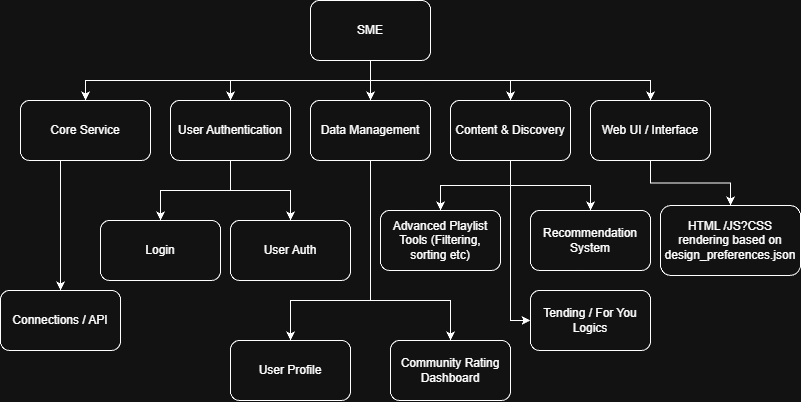

The diagram above was exported from draw.io. Its source (the exported page's mxGraphModel, read from the mxfile embedded in the PNG):
<mxGraphModel dx="1303" dy="668" grid="1" gridSize="10" guides="1" tooltips="1" connect="1" arrows="1" fold="1" page="1" pageScale="1" pageWidth="850" pageHeight="1100" math="0" shadow="0">
  <root>
    <mxCell id="0" />
    <mxCell id="1" parent="0" />
    <mxCell id="W5Z6P0HNjdlZNMr3CPBp-19" style="edgeStyle=orthogonalEdgeStyle;rounded=0;orthogonalLoop=1;jettySize=auto;html=1;exitX=0.5;exitY=1;exitDx=0;exitDy=0;" edge="1" parent="1" source="W5Z6P0HNjdlZNMr3CPBp-1" target="W5Z6P0HNjdlZNMr3CPBp-17">
      <mxGeometry relative="1" as="geometry" />
    </mxCell>
    <mxCell id="W5Z6P0HNjdlZNMr3CPBp-20" style="edgeStyle=orthogonalEdgeStyle;rounded=0;orthogonalLoop=1;jettySize=auto;html=1;exitX=0.5;exitY=1;exitDx=0;exitDy=0;" edge="1" parent="1" source="W5Z6P0HNjdlZNMr3CPBp-1" target="W5Z6P0HNjdlZNMr3CPBp-18">
      <mxGeometry relative="1" as="geometry" />
    </mxCell>
    <mxCell id="W5Z6P0HNjdlZNMr3CPBp-1" value="User Authentication" style="rounded=1;whiteSpace=wrap;html=1;" vertex="1" parent="1">
      <mxGeometry x="200" y="170" width="120" height="60" as="geometry" />
    </mxCell>
    <mxCell id="W5Z6P0HNjdlZNMr3CPBp-9" style="edgeStyle=orthogonalEdgeStyle;rounded=0;orthogonalLoop=1;jettySize=auto;html=1;exitX=0.5;exitY=1;exitDx=0;exitDy=0;" edge="1" parent="1" source="W5Z6P0HNjdlZNMr3CPBp-2" target="W5Z6P0HNjdlZNMr3CPBp-6">
      <mxGeometry relative="1" as="geometry" />
    </mxCell>
    <mxCell id="W5Z6P0HNjdlZNMr3CPBp-10" style="edgeStyle=orthogonalEdgeStyle;rounded=0;orthogonalLoop=1;jettySize=auto;html=1;exitX=0.5;exitY=1;exitDx=0;exitDy=0;" edge="1" parent="1" source="W5Z6P0HNjdlZNMr3CPBp-2" target="W5Z6P0HNjdlZNMr3CPBp-1">
      <mxGeometry relative="1" as="geometry" />
    </mxCell>
    <mxCell id="W5Z6P0HNjdlZNMr3CPBp-11" style="edgeStyle=orthogonalEdgeStyle;rounded=0;orthogonalLoop=1;jettySize=auto;html=1;exitX=0.5;exitY=1;exitDx=0;exitDy=0;" edge="1" parent="1" source="W5Z6P0HNjdlZNMr3CPBp-2" target="W5Z6P0HNjdlZNMr3CPBp-3">
      <mxGeometry relative="1" as="geometry" />
    </mxCell>
    <mxCell id="W5Z6P0HNjdlZNMr3CPBp-12" style="edgeStyle=orthogonalEdgeStyle;rounded=0;orthogonalLoop=1;jettySize=auto;html=1;exitX=0.5;exitY=1;exitDx=0;exitDy=0;" edge="1" parent="1" source="W5Z6P0HNjdlZNMr3CPBp-2" target="W5Z6P0HNjdlZNMr3CPBp-4">
      <mxGeometry relative="1" as="geometry" />
    </mxCell>
    <mxCell id="W5Z6P0HNjdlZNMr3CPBp-13" style="edgeStyle=orthogonalEdgeStyle;rounded=0;orthogonalLoop=1;jettySize=auto;html=1;exitX=0.5;exitY=1;exitDx=0;exitDy=0;" edge="1" parent="1" source="W5Z6P0HNjdlZNMr3CPBp-2" target="W5Z6P0HNjdlZNMr3CPBp-5">
      <mxGeometry relative="1" as="geometry" />
    </mxCell>
    <mxCell id="W5Z6P0HNjdlZNMr3CPBp-2" value="SME" style="rounded=1;whiteSpace=wrap;html=1;" vertex="1" parent="1">
      <mxGeometry x="340" y="70" width="120" height="60" as="geometry" />
    </mxCell>
    <mxCell id="W5Z6P0HNjdlZNMr3CPBp-23" style="edgeStyle=orthogonalEdgeStyle;rounded=0;orthogonalLoop=1;jettySize=auto;html=1;exitX=0.5;exitY=1;exitDx=0;exitDy=0;" edge="1" parent="1" source="W5Z6P0HNjdlZNMr3CPBp-3" target="W5Z6P0HNjdlZNMr3CPBp-21">
      <mxGeometry relative="1" as="geometry">
        <Array as="points">
          <mxPoint x="400" y="370" />
          <mxPoint x="320" y="370" />
        </Array>
      </mxGeometry>
    </mxCell>
    <mxCell id="W5Z6P0HNjdlZNMr3CPBp-26" style="edgeStyle=orthogonalEdgeStyle;rounded=0;orthogonalLoop=1;jettySize=auto;html=1;exitX=0.5;exitY=1;exitDx=0;exitDy=0;" edge="1" parent="1" source="W5Z6P0HNjdlZNMr3CPBp-3" target="W5Z6P0HNjdlZNMr3CPBp-24">
      <mxGeometry relative="1" as="geometry">
        <Array as="points">
          <mxPoint x="400" y="370" />
          <mxPoint x="480" y="370" />
        </Array>
      </mxGeometry>
    </mxCell>
    <mxCell id="W5Z6P0HNjdlZNMr3CPBp-3" value="Data Management" style="rounded=1;whiteSpace=wrap;html=1;" vertex="1" parent="1">
      <mxGeometry x="340" y="170" width="120" height="60" as="geometry" />
    </mxCell>
    <mxCell id="W5Z6P0HNjdlZNMr3CPBp-30" style="edgeStyle=orthogonalEdgeStyle;rounded=0;orthogonalLoop=1;jettySize=auto;html=1;exitX=0.5;exitY=1;exitDx=0;exitDy=0;" edge="1" parent="1" source="W5Z6P0HNjdlZNMr3CPBp-4" target="W5Z6P0HNjdlZNMr3CPBp-28">
      <mxGeometry relative="1" as="geometry" />
    </mxCell>
    <mxCell id="W5Z6P0HNjdlZNMr3CPBp-31" style="edgeStyle=orthogonalEdgeStyle;rounded=0;orthogonalLoop=1;jettySize=auto;html=1;exitX=0.5;exitY=1;exitDx=0;exitDy=0;" edge="1" parent="1" source="W5Z6P0HNjdlZNMr3CPBp-4" target="W5Z6P0HNjdlZNMr3CPBp-29">
      <mxGeometry relative="1" as="geometry" />
    </mxCell>
    <mxCell id="W5Z6P0HNjdlZNMr3CPBp-32" style="edgeStyle=orthogonalEdgeStyle;rounded=0;orthogonalLoop=1;jettySize=auto;html=1;exitX=0.5;exitY=1;exitDx=0;exitDy=0;entryX=0;entryY=0.5;entryDx=0;entryDy=0;" edge="1" parent="1" source="W5Z6P0HNjdlZNMr3CPBp-4" target="W5Z6P0HNjdlZNMr3CPBp-27">
      <mxGeometry relative="1" as="geometry" />
    </mxCell>
    <mxCell id="W5Z6P0HNjdlZNMr3CPBp-4" value="Content &amp;amp; Discovery" style="rounded=1;whiteSpace=wrap;html=1;" vertex="1" parent="1">
      <mxGeometry x="480" y="170" width="120" height="60" as="geometry" />
    </mxCell>
    <mxCell id="W5Z6P0HNjdlZNMr3CPBp-34" style="edgeStyle=orthogonalEdgeStyle;rounded=0;orthogonalLoop=1;jettySize=auto;html=1;exitX=0.5;exitY=1;exitDx=0;exitDy=0;" edge="1" parent="1" source="W5Z6P0HNjdlZNMr3CPBp-5" target="W5Z6P0HNjdlZNMr3CPBp-33">
      <mxGeometry relative="1" as="geometry" />
    </mxCell>
    <mxCell id="W5Z6P0HNjdlZNMr3CPBp-5" value="Web UI / Interface" style="rounded=1;whiteSpace=wrap;html=1;" vertex="1" parent="1">
      <mxGeometry x="620" y="170" width="120" height="60" as="geometry" />
    </mxCell>
    <mxCell id="W5Z6P0HNjdlZNMr3CPBp-16" style="edgeStyle=orthogonalEdgeStyle;rounded=0;orthogonalLoop=1;jettySize=auto;html=1;exitX=0.5;exitY=1;exitDx=0;exitDy=0;" edge="1" parent="1" source="W5Z6P0HNjdlZNMr3CPBp-6" target="W5Z6P0HNjdlZNMr3CPBp-15">
      <mxGeometry relative="1" as="geometry">
        <Array as="points">
          <mxPoint x="90" y="230" />
        </Array>
      </mxGeometry>
    </mxCell>
    <mxCell id="W5Z6P0HNjdlZNMr3CPBp-6" value="Core Service" style="rounded=1;whiteSpace=wrap;html=1;" vertex="1" parent="1">
      <mxGeometry x="50" y="170" width="130" height="60" as="geometry" />
    </mxCell>
    <mxCell id="W5Z6P0HNjdlZNMr3CPBp-15" value="Connections / API" style="rounded=1;whiteSpace=wrap;html=1;" vertex="1" parent="1">
      <mxGeometry x="30" y="360" width="120" height="60" as="geometry" />
    </mxCell>
    <mxCell id="W5Z6P0HNjdlZNMr3CPBp-17" value="Login" style="rounded=1;whiteSpace=wrap;html=1;" vertex="1" parent="1">
      <mxGeometry x="130" y="290" width="120" height="60" as="geometry" />
    </mxCell>
    <mxCell id="W5Z6P0HNjdlZNMr3CPBp-18" value="User Auth" style="rounded=1;whiteSpace=wrap;html=1;" vertex="1" parent="1">
      <mxGeometry x="260" y="290" width="120" height="60" as="geometry" />
    </mxCell>
    <mxCell id="W5Z6P0HNjdlZNMr3CPBp-21" value="User Profile" style="rounded=1;whiteSpace=wrap;html=1;" vertex="1" parent="1">
      <mxGeometry x="260" y="410" width="120" height="60" as="geometry" />
    </mxCell>
    <mxCell id="W5Z6P0HNjdlZNMr3CPBp-24" value="Community Rating Dashboard" style="rounded=1;whiteSpace=wrap;html=1;" vertex="1" parent="1">
      <mxGeometry x="420" y="410" width="120" height="60" as="geometry" />
    </mxCell>
    <mxCell id="W5Z6P0HNjdlZNMr3CPBp-27" value="Tending / For You Logics" style="rounded=1;whiteSpace=wrap;html=1;" vertex="1" parent="1">
      <mxGeometry x="560" y="360" width="120" height="60" as="geometry" />
    </mxCell>
    <mxCell id="W5Z6P0HNjdlZNMr3CPBp-28" value="Advanced Playlist Tools (Filtering, sorting etc)" style="rounded=1;whiteSpace=wrap;html=1;" vertex="1" parent="1">
      <mxGeometry x="410" y="280" width="120" height="60" as="geometry" />
    </mxCell>
    <mxCell id="W5Z6P0HNjdlZNMr3CPBp-29" value="Recommendation System" style="rounded=1;whiteSpace=wrap;html=1;" vertex="1" parent="1">
      <mxGeometry x="560" y="280" width="120" height="60" as="geometry" />
    </mxCell>
    <mxCell id="W5Z6P0HNjdlZNMr3CPBp-33" value="HTML /JS?CSS rendering based on design_preferences.json" style="rounded=1;whiteSpace=wrap;html=1;" vertex="1" parent="1">
      <mxGeometry x="690" y="275" width="140" height="70" as="geometry" />
    </mxCell>
  </root>
</mxGraphModel>